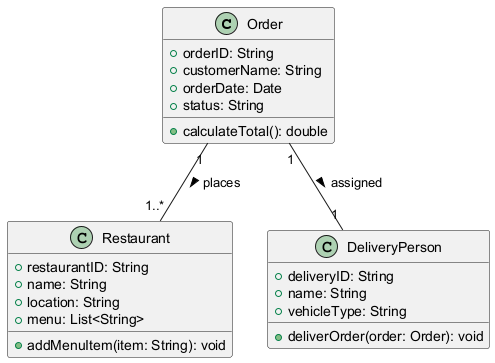

The diagram above was rendered by PlantUML. Its source (embedded in the PNG):
@startuml
class Order {
    +orderID: String
    +customerName: String
    +orderDate: Date
    +status: String
    +calculateTotal(): double
}

class Restaurant {
    +restaurantID: String
    +name: String
    +location: String
    +menu: List<String>
    +addMenuItem(item: String): void
}

class DeliveryPerson {
    +deliveryID: String
    +name: String
    +vehicleType: String
    +deliverOrder(order: Order): void
}

Order "1" -- "1..*" Restaurant : places >
Order "1" -- "1" DeliveryPerson : assigned >
@enduml